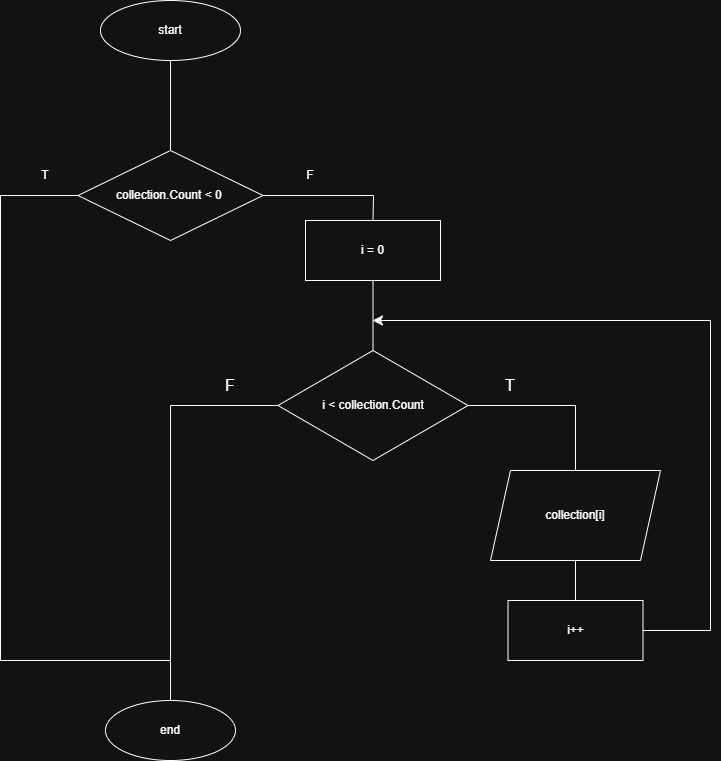

The diagram above was exported from draw.io. Its source (the exported page's mxGraphModel, read from the mxfile embedded in the PNG):
<mxGraphModel dx="1416" dy="919" grid="1" gridSize="10" guides="1" tooltips="1" connect="1" arrows="1" fold="1" page="1" pageScale="1" pageWidth="850" pageHeight="1100" math="0" shadow="0">
  <root>
    <mxCell id="0" />
    <mxCell id="1" parent="0" />
    <mxCell id="WWdsrNJlsL2pHqQiwNmk-3" edge="1" parent="1" source="U-IxNENmg8__opwymh4c-1" style="edgeStyle=none;curved=1;rounded=0;orthogonalLoop=1;jettySize=auto;html=1;entryX=0.5;entryY=0;entryDx=0;entryDy=0;fontSize=12;startSize=8;endSize=8;endArrow=none;endFill=0;" target="U-IxNENmg8__opwymh4c-13">
      <mxGeometry relative="1" as="geometry" />
    </mxCell>
    <mxCell id="U-IxNENmg8__opwymh4c-1" parent="1" style="ellipse;whiteSpace=wrap;html=1;" value="start" vertex="1">
      <mxGeometry height="60" width="140" x="510" y="110" as="geometry" />
    </mxCell>
    <mxCell id="U-IxNENmg8__opwymh4c-2" parent="1" style="ellipse;whiteSpace=wrap;html=1;" value="end" vertex="1">
      <mxGeometry height="60" width="130" x="515" y="810" as="geometry" />
    </mxCell>
    <mxCell id="WWdsrNJlsL2pHqQiwNmk-4" edge="1" parent="1" source="U-IxNENmg8__opwymh4c-13" style="rounded=0;orthogonalLoop=1;jettySize=auto;html=1;entryX=0.5;entryY=0;entryDx=0;entryDy=0;fontSize=12;startSize=8;endSize=8;endArrow=none;endFill=0;edgeStyle=orthogonalEdgeStyle;" target="U-IxNENmg8__opwymh4c-2">
      <mxGeometry relative="1" as="geometry">
        <Array as="points">
          <mxPoint x="410" y="305" />
          <mxPoint x="410" y="770" />
          <mxPoint x="580" y="770" />
        </Array>
      </mxGeometry>
    </mxCell>
    <mxCell id="WWdsrNJlsL2pHqQiwNmk-5" edge="1" parent="1" source="U-IxNENmg8__opwymh4c-13" style="edgeStyle=none;curved=0;rounded=0;orthogonalLoop=1;jettySize=auto;html=1;entryX=0.5;entryY=0;entryDx=0;entryDy=0;fontSize=12;startSize=8;endSize=8;endArrow=none;endFill=0;" target="U-IxNENmg8__opwymh4c-30">
      <mxGeometry relative="1" as="geometry">
        <Array as="points">
          <mxPoint x="783" y="305" />
        </Array>
      </mxGeometry>
    </mxCell>
    <mxCell id="U-IxNENmg8__opwymh4c-13" parent="1" style="rhombus;whiteSpace=wrap;html=1;" value="collection.Count &amp;lt; 0&amp;nbsp;" vertex="1">
      <mxGeometry height="90" width="185" x="487.5" y="260" as="geometry" />
    </mxCell>
    <mxCell id="WWdsrNJlsL2pHqQiwNmk-7" edge="1" parent="1" source="U-IxNENmg8__opwymh4c-14" style="edgeStyle=orthogonalEdgeStyle;rounded=0;orthogonalLoop=1;jettySize=auto;html=1;entryX=0.5;entryY=0;entryDx=0;entryDy=0;fontSize=12;startSize=8;endSize=8;endArrow=none;endFill=0;" target="WWdsrNJlsL2pHqQiwNmk-1">
      <mxGeometry relative="1" as="geometry" />
    </mxCell>
    <mxCell id="WWdsrNJlsL2pHqQiwNmk-13" edge="1" parent="1" source="U-IxNENmg8__opwymh4c-14" style="edgeStyle=orthogonalEdgeStyle;rounded=0;orthogonalLoop=1;jettySize=auto;html=1;entryX=0.5;entryY=0;entryDx=0;entryDy=0;fontSize=12;startSize=8;endSize=8;endArrow=none;endFill=0;" target="U-IxNENmg8__opwymh4c-2">
      <mxGeometry relative="1" as="geometry" />
    </mxCell>
    <mxCell id="U-IxNENmg8__opwymh4c-14" parent="1" style="rhombus;whiteSpace=wrap;html=1;" value="i &amp;lt; collection.Count" vertex="1">
      <mxGeometry height="110" width="190" x="687.5" y="460" as="geometry" />
    </mxCell>
    <mxCell id="U-IxNENmg8__opwymh4c-22" parent="1" style="text;html=1;whiteSpace=wrap;strokeColor=none;fillColor=none;align=center;verticalAlign=middle;rounded=0;" value="T" vertex="1">
      <mxGeometry height="50" width="90" x="410" y="260" as="geometry" />
    </mxCell>
    <mxCell id="U-IxNENmg8__opwymh4c-23" parent="1" style="text;html=1;whiteSpace=wrap;strokeColor=none;fillColor=none;align=center;verticalAlign=middle;rounded=0;" value="F" vertex="1">
      <mxGeometry height="30" width="60" x="690" y="270" as="geometry" />
    </mxCell>
    <mxCell id="WWdsrNJlsL2pHqQiwNmk-6" edge="1" parent="1" source="U-IxNENmg8__opwymh4c-30" style="edgeStyle=none;curved=1;rounded=0;orthogonalLoop=1;jettySize=auto;html=1;entryX=0.5;entryY=0;entryDx=0;entryDy=0;fontSize=12;startSize=8;endSize=8;endArrow=none;endFill=0;" target="U-IxNENmg8__opwymh4c-14">
      <mxGeometry relative="1" as="geometry" />
    </mxCell>
    <mxCell id="U-IxNENmg8__opwymh4c-30" parent="1" style="rounded=0;whiteSpace=wrap;html=1;" value="i = 0" vertex="1">
      <mxGeometry height="60" width="135" x="715" y="330" as="geometry" />
    </mxCell>
    <mxCell id="WWdsrNJlsL2pHqQiwNmk-8" edge="1" parent="1" source="WWdsrNJlsL2pHqQiwNmk-1" style="edgeStyle=none;curved=1;rounded=0;orthogonalLoop=1;jettySize=auto;html=1;entryX=0.5;entryY=0;entryDx=0;entryDy=0;fontSize=12;startSize=8;endSize=8;endArrow=none;endFill=0;" target="WWdsrNJlsL2pHqQiwNmk-2">
      <mxGeometry relative="1" as="geometry" />
    </mxCell>
    <mxCell id="WWdsrNJlsL2pHqQiwNmk-1" parent="1" style="shape=parallelogram;perimeter=parallelogramPerimeter;whiteSpace=wrap;html=1;fixedSize=1;" value="collection[i]" vertex="1">
      <mxGeometry height="90" width="170" x="900" y="580" as="geometry" />
    </mxCell>
    <mxCell id="WWdsrNJlsL2pHqQiwNmk-11" edge="1" parent="1" source="WWdsrNJlsL2pHqQiwNmk-2" style="edgeStyle=orthogonalEdgeStyle;rounded=0;orthogonalLoop=1;jettySize=auto;html=1;fontSize=12;startSize=8;endSize=8;">
      <mxGeometry relative="1" as="geometry">
        <Array as="points">
          <mxPoint x="1120" y="740" />
          <mxPoint x="1120" y="430" />
        </Array>
        <mxPoint x="782" y="430" as="targetPoint" />
      </mxGeometry>
    </mxCell>
    <mxCell id="WWdsrNJlsL2pHqQiwNmk-2" parent="1" style="rounded=0;whiteSpace=wrap;html=1;" value="i++" vertex="1">
      <mxGeometry height="60" width="135" x="917.5" y="710" as="geometry" />
    </mxCell>
    <mxCell id="WWdsrNJlsL2pHqQiwNmk-12" parent="1" style="text;html=1;whiteSpace=wrap;strokeColor=none;fillColor=none;align=center;verticalAlign=middle;rounded=0;fontSize=16;" value="T" vertex="1">
      <mxGeometry height="30" width="60" x="890" y="480" as="geometry" />
    </mxCell>
    <mxCell id="WWdsrNJlsL2pHqQiwNmk-14" parent="1" style="text;html=1;whiteSpace=wrap;strokeColor=none;fillColor=none;align=center;verticalAlign=middle;rounded=0;fontSize=16;" value="F" vertex="1">
      <mxGeometry height="30" width="60" x="610" y="480" as="geometry" />
    </mxCell>
  </root>
</mxGraphModel>